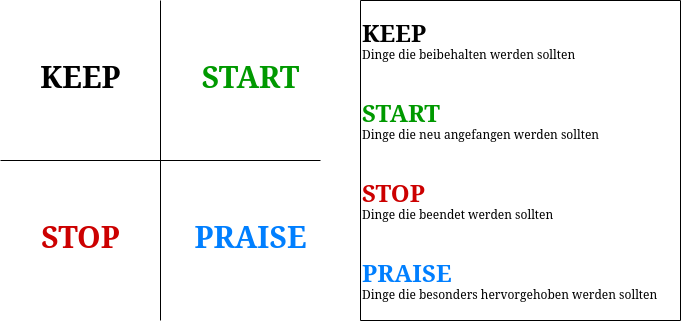

The diagram above was exported from draw.io. Its source (the exported page's mxGraphModel, read from the mxfile embedded in the PNG):
<mxGraphModel dx="1422" dy="716" grid="1" gridSize="10" guides="1" tooltips="1" connect="1" arrows="1" fold="1" page="1" pageScale="1" pageWidth="850" pageHeight="1100" math="0" shadow="0">
  <root>
    <mxCell id="0" />
    <mxCell id="1" parent="0" />
    <mxCell id="LUkQ0uv6GrdiWr20RJFE-9" value="" style="endArrow=none;html=1;rounded=0;" edge="1" parent="1">
      <mxGeometry width="50" height="50" relative="1" as="geometry">
        <mxPoint x="200" y="440" as="sourcePoint" />
        <mxPoint x="200" y="120" as="targetPoint" />
      </mxGeometry>
    </mxCell>
    <mxCell id="LUkQ0uv6GrdiWr20RJFE-10" value="" style="endArrow=none;html=1;rounded=0;" edge="1" parent="1">
      <mxGeometry width="50" height="50" relative="1" as="geometry">
        <mxPoint x="40" y="280" as="sourcePoint" />
        <mxPoint x="360" y="280" as="targetPoint" />
      </mxGeometry>
    </mxCell>
    <mxCell id="LUkQ0uv6GrdiWr20RJFE-11" value="&lt;b&gt;&lt;font style=&quot;font-size: 30px;&quot;&gt;KEEP&lt;/font&gt;&lt;/b&gt;" style="text;html=1;align=center;verticalAlign=middle;resizable=0;points=[];autosize=1;strokeColor=none;fillColor=none;" vertex="1" parent="1">
      <mxGeometry x="70" y="170" width="100" height="50" as="geometry" />
    </mxCell>
    <mxCell id="LUkQ0uv6GrdiWr20RJFE-12" value="&lt;font color=&quot;#CC0000&quot;&gt;&lt;b style=&quot;font-size: 30px;&quot;&gt;STOP&lt;/b&gt;&lt;/font&gt;" style="text;html=1;align=center;verticalAlign=middle;resizable=0;points=[];autosize=1;strokeColor=none;fillColor=none;" vertex="1" parent="1">
      <mxGeometry x="70" y="330" width="100" height="50" as="geometry" />
    </mxCell>
    <mxCell id="LUkQ0uv6GrdiWr20RJFE-13" value="&lt;font color=&quot;#009900&quot;&gt;&lt;b style=&quot;font-size: 30px;&quot;&gt;START&lt;/b&gt;&lt;/font&gt;" style="text;html=1;align=center;verticalAlign=middle;resizable=0;points=[];autosize=1;strokeColor=none;fillColor=none;" vertex="1" parent="1">
      <mxGeometry x="230" y="170" width="120" height="50" as="geometry" />
    </mxCell>
    <mxCell id="LUkQ0uv6GrdiWr20RJFE-14" value="&lt;font color=&quot;#007FFF&quot;&gt;&lt;b&gt;PRAISE&lt;/b&gt;&lt;/font&gt;" style="text;html=1;align=center;verticalAlign=middle;resizable=0;points=[];autosize=1;strokeColor=none;fillColor=none;fontSize=30;fontColor=#009900;" vertex="1" parent="1">
      <mxGeometry x="220" y="330" width="140" height="50" as="geometry" />
    </mxCell>
    <mxCell id="LUkQ0uv6GrdiWr20RJFE-16" value="" style="swimlane;startSize=0;fontSize=12;fontColor=#009900;" vertex="1" parent="1">
      <mxGeometry x="400" y="120" width="320" height="320" as="geometry" />
    </mxCell>
    <mxCell id="LUkQ0uv6GrdiWr20RJFE-17" value="&lt;div&gt;&lt;font size=&quot;1&quot;&gt;&lt;b style=&quot;font-size: 24px;&quot;&gt;&lt;font color=&quot;#000000&quot;&gt;KEEP&lt;/font&gt;&lt;br&gt;&lt;/b&gt;&lt;/font&gt;&lt;/div&gt;&lt;div&gt;&lt;font style=&quot;font-size: 12px;&quot;&gt;&lt;span style=&quot;&quot;&gt;&lt;font color=&quot;#000000&quot;&gt;Dinge die beibehalten werden sollten&lt;/font&gt;&lt;br&gt;&lt;/span&gt;&lt;/font&gt;&lt;/div&gt;" style="text;html=1;align=left;verticalAlign=middle;resizable=0;points=[];autosize=1;strokeColor=none;fillColor=none;fontSize=12;fontColor=#009900;" vertex="1" parent="LUkQ0uv6GrdiWr20RJFE-16">
      <mxGeometry y="10" width="240" height="60" as="geometry" />
    </mxCell>
    <mxCell id="LUkQ0uv6GrdiWr20RJFE-18" value="&lt;div&gt;&lt;font size=&quot;1&quot;&gt;&lt;b style=&quot;font-size: 24px;&quot;&gt;START&lt;br&gt;&lt;/b&gt;&lt;/font&gt;&lt;/div&gt;&lt;div&gt;&lt;font style=&quot;font-size: 12px;&quot;&gt;&lt;span style=&quot;&quot;&gt;&lt;font color=&quot;#000000&quot;&gt;Dinge die neu angefangen werden sollten&lt;/font&gt;&lt;br&gt;&lt;/span&gt;&lt;/font&gt;&lt;/div&gt;" style="text;html=1;align=left;verticalAlign=middle;resizable=0;points=[];autosize=1;strokeColor=none;fillColor=none;fontSize=12;fontColor=#009900;" vertex="1" parent="LUkQ0uv6GrdiWr20RJFE-16">
      <mxGeometry y="90" width="260" height="60" as="geometry" />
    </mxCell>
    <mxCell id="LUkQ0uv6GrdiWr20RJFE-19" value="&lt;div&gt;&lt;font size=&quot;1&quot;&gt;&lt;b style=&quot;font-size: 24px;&quot;&gt;&lt;font color=&quot;#CC0000&quot;&gt;STOP&lt;/font&gt;&lt;br&gt;&lt;/b&gt;&lt;/font&gt;&lt;/div&gt;&lt;div&gt;&lt;font style=&quot;font-size: 12px;&quot;&gt;&lt;span style=&quot;&quot;&gt;&lt;font color=&quot;#000000&quot;&gt;Dinge die beendet werden sollten&lt;br&gt;&lt;/font&gt;&lt;/span&gt;&lt;/font&gt;&lt;/div&gt;" style="text;html=1;align=left;verticalAlign=middle;resizable=0;points=[];autosize=1;strokeColor=none;fillColor=none;fontSize=12;fontColor=#009900;" vertex="1" parent="LUkQ0uv6GrdiWr20RJFE-16">
      <mxGeometry y="170" width="210" height="60" as="geometry" />
    </mxCell>
    <mxCell id="LUkQ0uv6GrdiWr20RJFE-20" value="&lt;div&gt;&lt;font size=&quot;1&quot;&gt;&lt;b style=&quot;font-size: 24px;&quot;&gt;&lt;font color=&quot;#007FFF&quot;&gt;PRAISE&lt;/font&gt;&lt;br&gt;&lt;/b&gt;&lt;/font&gt;&lt;/div&gt;&lt;div&gt;&lt;font style=&quot;font-size: 12px;&quot;&gt;&lt;span style=&quot;&quot;&gt;&lt;font color=&quot;#000000&quot;&gt;Dinge die besonders hervorgehoben werden sollten&lt;/font&gt;&lt;br&gt;&lt;/span&gt;&lt;/font&gt;&lt;/div&gt;" style="text;html=1;align=left;verticalAlign=middle;resizable=0;points=[];autosize=1;strokeColor=none;fillColor=none;fontSize=12;fontColor=#009900;" vertex="1" parent="LUkQ0uv6GrdiWr20RJFE-16">
      <mxGeometry y="250" width="320" height="60" as="geometry" />
    </mxCell>
  </root>
</mxGraphModel>